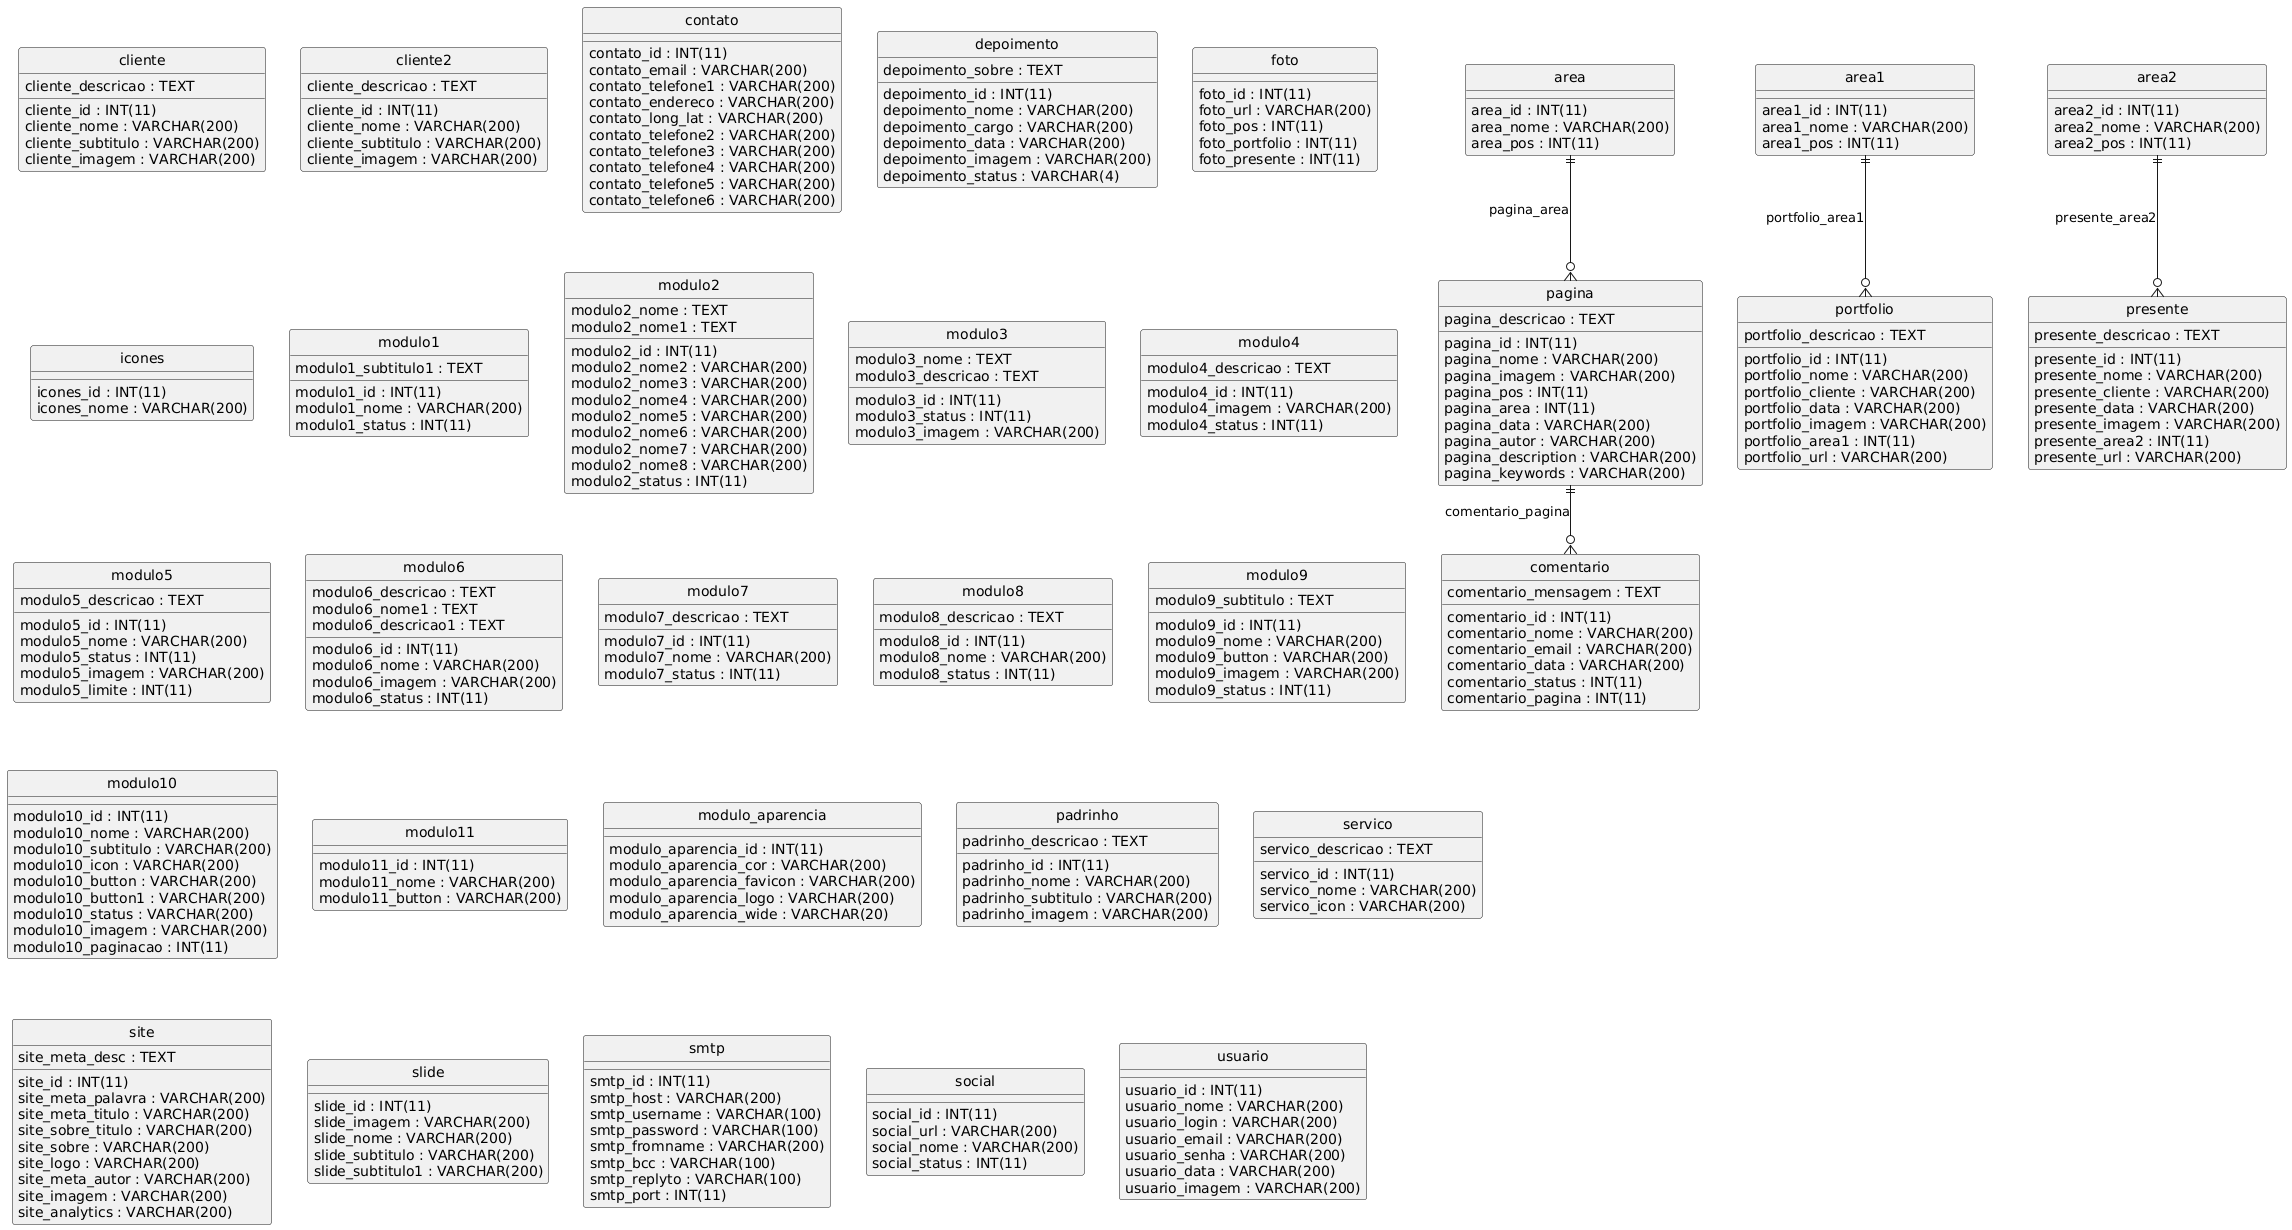

The diagram above was rendered by PlantUML. Its source (embedded in the PNG):
@startuml
hide circle
skinparam linetype ortho

entity "area" as area {
  area_id : INT(11)
  area_nome : VARCHAR(200)
  area_pos : INT(11)
}

entity "area1" as area1 {
  area1_id : INT(11)
  area1_nome : VARCHAR(200)
  area1_pos : INT(11)
}

entity "area2" as area2 {
  area2_id : INT(11)
  area2_nome : VARCHAR(200)
  area2_pos : INT(11)
}

entity "cliente" as cliente {
  cliente_id : INT(11)
  cliente_nome : VARCHAR(200)
  cliente_subtitulo : VARCHAR(200)
  cliente_descricao : TEXT
  cliente_imagem : VARCHAR(200)
}

entity "cliente2" as cliente2 {
  cliente_id : INT(11)
  cliente_nome : VARCHAR(200)
  cliente_subtitulo : VARCHAR(200)
  cliente_descricao : TEXT
  cliente_imagem : VARCHAR(200)
}

entity "comentario" as comentario {
  comentario_id : INT(11)
  comentario_nome : VARCHAR(200)
  comentario_email : VARCHAR(200)
  comentario_mensagem : TEXT
  comentario_data : VARCHAR(200)
  comentario_status : INT(11)
  comentario_pagina : INT(11)
}

entity "contato" as contato {
  contato_id : INT(11)
  contato_email : VARCHAR(200)
  contato_telefone1 : VARCHAR(200)
  contato_endereco : VARCHAR(200)
  contato_long_lat : VARCHAR(200)
  contato_telefone2 : VARCHAR(200)
  contato_telefone3 : VARCHAR(200)
  contato_telefone4 : VARCHAR(200)
  contato_telefone5 : VARCHAR(200)
  contato_telefone6 : VARCHAR(200)
}

entity "depoimento" as depoimento {
  depoimento_id : INT(11)
  depoimento_nome : VARCHAR(200)
  depoimento_cargo : VARCHAR(200)
  depoimento_sobre : TEXT
  depoimento_data : VARCHAR(200)
  depoimento_imagem : VARCHAR(200)
  depoimento_status : VARCHAR(4)
}

entity "foto" as foto {
  foto_id : INT(11)
  foto_url : VARCHAR(200)
  foto_pos : INT(11)
  foto_portfolio : INT(11)
  foto_presente : INT(11)
}

entity "icones" as icones {
  icones_id : INT(11)
  icones_nome : VARCHAR(200)
}

entity "modulo1" as modulo1 {
  modulo1_id : INT(11)
  modulo1_nome : VARCHAR(200)
  modulo1_subtitulo1 : TEXT
  modulo1_status : INT(11)
}

entity "modulo2" as modulo2 {
  modulo2_id : INT(11)
  modulo2_nome : TEXT
  modulo2_nome1 : TEXT
  modulo2_nome2 : VARCHAR(200)
  modulo2_nome3 : VARCHAR(200)
  modulo2_nome4 : VARCHAR(200)
  modulo2_nome5 : VARCHAR(200)
  modulo2_nome6 : VARCHAR(200)
  modulo2_nome7 : VARCHAR(200)
  modulo2_nome8 : VARCHAR(200)
  modulo2_status : INT(11)
}

entity "modulo3" as modulo3 {
  modulo3_id : INT(11)
  modulo3_nome : TEXT
  modulo3_descricao : TEXT
  modulo3_status : INT(11)
  modulo3_imagem : VARCHAR(200)
}

entity "modulo4" as modulo4 {
  modulo4_id : INT(11)
  modulo4_descricao : TEXT
  modulo4_imagem : VARCHAR(200)
  modulo4_status : INT(11)
}

entity "modulo5" as modulo5 {
  modulo5_id : INT(11)
  modulo5_nome : VARCHAR(200)
  modulo5_descricao : TEXT
  modulo5_status : INT(11)
  modulo5_imagem : VARCHAR(200)
  modulo5_limite : INT(11)
}

entity "modulo6" as modulo6 {
  modulo6_id : INT(11)
  modulo6_nome : VARCHAR(200)
  modulo6_descricao : TEXT
  modulo6_nome1 : TEXT
  modulo6_descricao1 : TEXT
  modulo6_imagem : VARCHAR(200)
  modulo6_status : INT(11)
}

entity "modulo7" as modulo7 {
  modulo7_id : INT(11)
  modulo7_nome : VARCHAR(200)
  modulo7_descricao : TEXT
  modulo7_status : INT(11)
}

entity "modulo8" as modulo8 {
  modulo8_id : INT(11)
  modulo8_nome : VARCHAR(200)
  modulo8_descricao : TEXT
  modulo8_status : INT(11)
}

entity "modulo9" as modulo9 {
  modulo9_id : INT(11)
  modulo9_nome : VARCHAR(200)
  modulo9_subtitulo : TEXT
  modulo9_button : VARCHAR(200)
  modulo9_imagem : VARCHAR(200)
  modulo9_status : INT(11)
}

entity "modulo10" as modulo10 {
  modulo10_id : INT(11)
  modulo10_nome : VARCHAR(200)
  modulo10_subtitulo : VARCHAR(200)
  modulo10_icon : VARCHAR(200)
  modulo10_button : VARCHAR(200)
  modulo10_button1 : VARCHAR(200)
  modulo10_status : VARCHAR(200)
  modulo10_imagem : VARCHAR(200)
  modulo10_paginacao : INT(11)
}

entity "modulo11" as modulo11 {
  modulo11_id : INT(11)
  modulo11_nome : VARCHAR(200)
  modulo11_button : VARCHAR(200)
}

entity "modulo_aparencia" as modulo_aparencia {
  modulo_aparencia_id : INT(11)
  modulo_aparencia_cor : VARCHAR(200)
  modulo_aparencia_favicon : VARCHAR(200)
  modulo_aparencia_logo : VARCHAR(200)
  modulo_aparencia_wide : VARCHAR(20)
}

entity "padrinho" as padrinho {
  padrinho_id : INT(11)
  padrinho_nome : VARCHAR(200)
  padrinho_subtitulo : VARCHAR(200)
  padrinho_descricao : TEXT
  padrinho_imagem : VARCHAR(200)
}

entity "pagina" as pagina {
  pagina_id : INT(11)
  pagina_nome : VARCHAR(200)
  pagina_imagem : VARCHAR(200)
  pagina_descricao : TEXT
  pagina_pos : INT(11)
  pagina_area : INT(11)
  pagina_data : VARCHAR(200)
  pagina_autor : VARCHAR(200)
  pagina_description : VARCHAR(200)
  pagina_keywords : VARCHAR(200)
}

entity "portfolio" as portfolio {
  portfolio_id : INT(11)
  portfolio_nome : VARCHAR(200)
  portfolio_cliente : VARCHAR(200)
  portfolio_data : VARCHAR(200)
  portfolio_imagem : VARCHAR(200)
  portfolio_descricao : TEXT
  portfolio_area1 : INT(11)
  portfolio_url : VARCHAR(200)
}

entity "presente" as presente {
  presente_id : INT(11)
  presente_nome : VARCHAR(200)
  presente_cliente : VARCHAR(200)
  presente_data : VARCHAR(200)
  presente_imagem : VARCHAR(200)
  presente_descricao : TEXT
  presente_area2 : INT(11)
  presente_url : VARCHAR(200)
}

entity "servico" as servico {
  servico_id : INT(11)
  servico_nome : VARCHAR(200)
  servico_icon : VARCHAR(200)
  servico_descricao : TEXT
}

entity "site" as site {
  site_id : INT(11)
  site_meta_desc : TEXT
  site_meta_palavra : VARCHAR(200)
  site_meta_titulo : VARCHAR(200)
  site_sobre_titulo : VARCHAR(200)
  site_sobre : VARCHAR(200)
  site_logo : VARCHAR(200)
  site_meta_autor : VARCHAR(200)
  site_imagem : VARCHAR(200)
  site_analytics : VARCHAR(200)
}

entity "slide" as slide {
  slide_id : INT(11)
  slide_imagem : VARCHAR(200)
  slide_nome : VARCHAR(200)
  slide_subtitulo : VARCHAR(200)
  slide_subtitulo1 : VARCHAR(200)
}

entity "smtp" as smtp {
  smtp_id : INT(11)
  smtp_host : VARCHAR(200)
  smtp_username : VARCHAR(100)
  smtp_password : VARCHAR(100)
  smtp_fromname : VARCHAR(200)
  smtp_bcc : VARCHAR(100)
  smtp_replyto : VARCHAR(100)
  smtp_port : INT(11)
}

entity "social" as social {
  social_id : INT(11)
  social_url : VARCHAR(200)
  social_nome : VARCHAR(200)
  social_status : INT(11)
}

entity "usuario" as usuario {
  usuario_id : INT(11)
  usuario_nome : VARCHAR(200)
  usuario_login : VARCHAR(200)
  usuario_email : VARCHAR(200)
  usuario_senha : VARCHAR(200)
  usuario_data : VARCHAR(200)
  usuario_imagem : VARCHAR(200)
}

pagina ||--o{ comentario : "comentario_pagina"
area ||--o{ pagina : "pagina_area"
area1 ||--o{ portfolio : "portfolio_area1"
area2 ||--o{ presente : "presente_area2"
@enduml